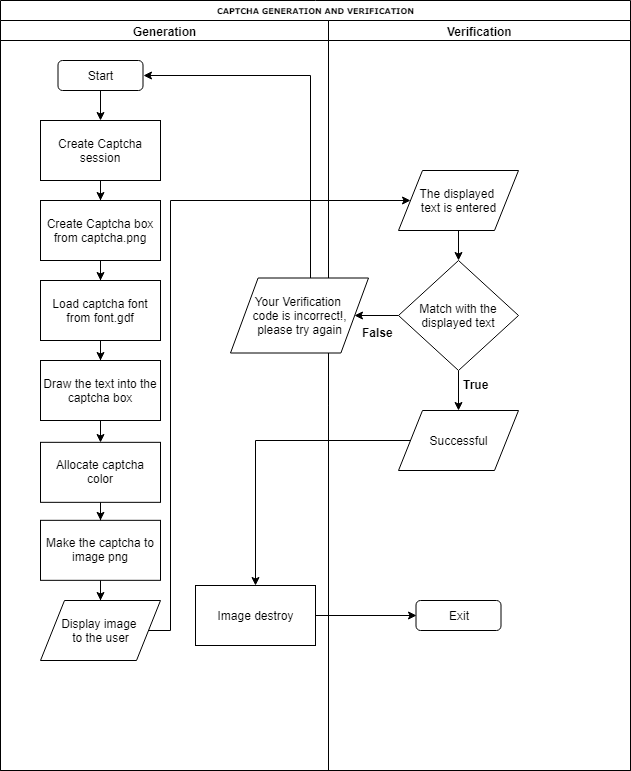

The diagram above was exported from draw.io. Its source (the exported page's mxGraphModel, read from the mxfile embedded in the PNG):
<mxGraphModel dx="1250" dy="533" grid="1" gridSize="10" guides="1" tooltips="1" connect="1" arrows="1" fold="1" page="1" pageScale="1" pageWidth="1100" pageHeight="850" background="#ffffff" math="0" shadow="0">
  <root>
    <mxCell id="0" />
    <mxCell id="1" parent="0" />
    <mxCell id="77e6c97f196da883-1" value="CAPTCHA GENERATION AND VERIFICATION" style="swimlane;html=1;childLayout=stackLayout;startSize=20;rounded=0;shadow=0;labelBackgroundColor=none;strokeColor=#000000;strokeWidth=1;fillColor=#ffffff;fontFamily=Verdana;fontSize=8;fontColor=#000000;align=center;" parent="1" vertex="1">
      <mxGeometry x="70" y="40" width="630" height="770" as="geometry">
        <mxRectangle x="70" y="40" width="70" height="20" as="alternateBounds" />
      </mxGeometry>
    </mxCell>
    <mxCell id="77e6c97f196da883-2" value="Generation" style="swimlane;html=1;startSize=20;" parent="77e6c97f196da883-1" vertex="1">
      <mxGeometry y="20" width="328" height="750" as="geometry" />
    </mxCell>
    <mxCell id="45LnsTCUZdS_9p-w3BTG-14" style="edgeStyle=orthogonalEdgeStyle;rounded=0;orthogonalLoop=1;jettySize=auto;html=1;" parent="77e6c97f196da883-2" source="45LnsTCUZdS_9p-w3BTG-1" target="45LnsTCUZdS_9p-w3BTG-7" edge="1">
      <mxGeometry relative="1" as="geometry" />
    </mxCell>
    <mxCell id="45LnsTCUZdS_9p-w3BTG-1" value="Start" style="rounded=1;whiteSpace=wrap;html=1;" parent="77e6c97f196da883-2" vertex="1">
      <mxGeometry x="57.5" y="40" width="85" height="30" as="geometry" />
    </mxCell>
    <mxCell id="45LnsTCUZdS_9p-w3BTG-15" style="edgeStyle=orthogonalEdgeStyle;rounded=0;orthogonalLoop=1;jettySize=auto;html=1;" parent="77e6c97f196da883-2" source="45LnsTCUZdS_9p-w3BTG-7" target="45LnsTCUZdS_9p-w3BTG-8" edge="1">
      <mxGeometry relative="1" as="geometry" />
    </mxCell>
    <mxCell id="45LnsTCUZdS_9p-w3BTG-7" value="Create Captcha session" style="rounded=0;whiteSpace=wrap;html=1;" parent="77e6c97f196da883-2" vertex="1">
      <mxGeometry x="40" y="100" width="120" height="60" as="geometry" />
    </mxCell>
    <mxCell id="45LnsTCUZdS_9p-w3BTG-16" style="edgeStyle=orthogonalEdgeStyle;rounded=0;orthogonalLoop=1;jettySize=auto;html=1;" parent="77e6c97f196da883-2" source="45LnsTCUZdS_9p-w3BTG-8" target="45LnsTCUZdS_9p-w3BTG-9" edge="1">
      <mxGeometry relative="1" as="geometry" />
    </mxCell>
    <mxCell id="45LnsTCUZdS_9p-w3BTG-8" value="Create Captcha box from captcha.png" style="rounded=0;whiteSpace=wrap;html=1;" parent="77e6c97f196da883-2" vertex="1">
      <mxGeometry x="40" y="180" width="120" height="60" as="geometry" />
    </mxCell>
    <mxCell id="45LnsTCUZdS_9p-w3BTG-17" style="edgeStyle=orthogonalEdgeStyle;rounded=0;orthogonalLoop=1;jettySize=auto;html=1;" parent="77e6c97f196da883-2" source="45LnsTCUZdS_9p-w3BTG-9" target="45LnsTCUZdS_9p-w3BTG-10" edge="1">
      <mxGeometry relative="1" as="geometry" />
    </mxCell>
    <mxCell id="45LnsTCUZdS_9p-w3BTG-9" value="Load captcha font from font.gdf" style="rounded=0;whiteSpace=wrap;html=1;" parent="77e6c97f196da883-2" vertex="1">
      <mxGeometry x="40" y="260" width="120" height="60" as="geometry" />
    </mxCell>
    <mxCell id="45LnsTCUZdS_9p-w3BTG-18" style="edgeStyle=orthogonalEdgeStyle;rounded=0;orthogonalLoop=1;jettySize=auto;html=1;entryX=0.5;entryY=0;entryDx=0;entryDy=0;" parent="77e6c97f196da883-2" source="45LnsTCUZdS_9p-w3BTG-10" target="45LnsTCUZdS_9p-w3BTG-11" edge="1">
      <mxGeometry relative="1" as="geometry" />
    </mxCell>
    <mxCell id="45LnsTCUZdS_9p-w3BTG-10" value="Draw the text into the captcha box" style="rounded=0;whiteSpace=wrap;html=1;" parent="77e6c97f196da883-2" vertex="1">
      <mxGeometry x="40" y="340" width="120" height="60" as="geometry" />
    </mxCell>
    <mxCell id="45LnsTCUZdS_9p-w3BTG-19" style="edgeStyle=orthogonalEdgeStyle;rounded=0;orthogonalLoop=1;jettySize=auto;html=1;" parent="77e6c97f196da883-2" source="45LnsTCUZdS_9p-w3BTG-11" target="45LnsTCUZdS_9p-w3BTG-13" edge="1">
      <mxGeometry relative="1" as="geometry" />
    </mxCell>
    <mxCell id="45LnsTCUZdS_9p-w3BTG-11" value="Allocate captcha color" style="rounded=0;whiteSpace=wrap;html=1;" parent="77e6c97f196da883-2" vertex="1">
      <mxGeometry x="40" y="421.83331298828125" width="120" height="60" as="geometry" />
    </mxCell>
    <mxCell id="45LnsTCUZdS_9p-w3BTG-12" value="Display image &lt;br&gt;to the user" style="shape=parallelogram;perimeter=parallelogramPerimeter;whiteSpace=wrap;html=1;" parent="77e6c97f196da883-2" vertex="1">
      <mxGeometry x="40" y="580" width="120" height="60" as="geometry" />
    </mxCell>
    <mxCell id="45LnsTCUZdS_9p-w3BTG-20" style="edgeStyle=orthogonalEdgeStyle;rounded=0;orthogonalLoop=1;jettySize=auto;html=1;" parent="77e6c97f196da883-2" source="45LnsTCUZdS_9p-w3BTG-13" target="45LnsTCUZdS_9p-w3BTG-12" edge="1">
      <mxGeometry relative="1" as="geometry" />
    </mxCell>
    <mxCell id="45LnsTCUZdS_9p-w3BTG-13" value="Make the captcha to image png" style="rounded=0;whiteSpace=wrap;html=1;" parent="77e6c97f196da883-2" vertex="1">
      <mxGeometry x="40" y="499.83331298828125" width="120" height="60" as="geometry" />
    </mxCell>
    <mxCell id="45LnsTCUZdS_9p-w3BTG-32" value="Image destroy" style="rounded=0;whiteSpace=wrap;html=1;" parent="77e6c97f196da883-2" vertex="1">
      <mxGeometry x="195" y="565" width="120" height="60" as="geometry" />
    </mxCell>
    <mxCell id="77e6c97f196da883-3" value="Verification" style="swimlane;html=1;startSize=20;" parent="77e6c97f196da883-1" vertex="1">
      <mxGeometry x="328" y="20" width="302" height="750" as="geometry">
        <mxRectangle x="160" y="20" width="90" height="730" as="alternateBounds" />
      </mxGeometry>
    </mxCell>
    <mxCell id="45LnsTCUZdS_9p-w3BTG-24" style="edgeStyle=orthogonalEdgeStyle;rounded=0;orthogonalLoop=1;jettySize=auto;html=1;entryX=0.5;entryY=0;entryDx=0;entryDy=0;" parent="77e6c97f196da883-3" source="45LnsTCUZdS_9p-w3BTG-3" target="45LnsTCUZdS_9p-w3BTG-4" edge="1">
      <mxGeometry relative="1" as="geometry" />
    </mxCell>
    <mxCell id="45LnsTCUZdS_9p-w3BTG-3" value="The displayed &lt;br&gt;text is entered" style="shape=parallelogram;perimeter=parallelogramPerimeter;whiteSpace=wrap;html=1;" parent="77e6c97f196da883-3" vertex="1">
      <mxGeometry x="70" y="150" width="120" height="60" as="geometry" />
    </mxCell>
    <mxCell id="45LnsTCUZdS_9p-w3BTG-25" style="edgeStyle=orthogonalEdgeStyle;rounded=0;orthogonalLoop=1;jettySize=auto;html=1;entryX=0.5;entryY=0;entryDx=0;entryDy=0;" parent="77e6c97f196da883-3" source="45LnsTCUZdS_9p-w3BTG-4" target="45LnsTCUZdS_9p-w3BTG-5" edge="1">
      <mxGeometry relative="1" as="geometry" />
    </mxCell>
    <mxCell id="45LnsTCUZdS_9p-w3BTG-4" value="Match with the displayed text" style="rhombus;whiteSpace=wrap;html=1;" parent="77e6c97f196da883-3" vertex="1">
      <mxGeometry x="70" y="240" width="120" height="110" as="geometry" />
    </mxCell>
    <mxCell id="45LnsTCUZdS_9p-w3BTG-5" value="Successful" style="shape=parallelogram;perimeter=parallelogramPerimeter;whiteSpace=wrap;html=1;" parent="77e6c97f196da883-3" vertex="1">
      <mxGeometry x="70" y="390" width="120" height="60" as="geometry" />
    </mxCell>
    <mxCell id="45LnsTCUZdS_9p-w3BTG-6" value="Exit" style="rounded=1;whiteSpace=wrap;html=1;" parent="77e6c97f196da883-3" vertex="1">
      <mxGeometry x="87.5" y="580" width="85" height="30" as="geometry" />
    </mxCell>
    <mxCell id="45LnsTCUZdS_9p-w3BTG-30" value="&lt;b&gt;False&lt;/b&gt;" style="text;html=1;resizable=0;points=[];autosize=1;align=left;verticalAlign=top;spacingTop=-4;" parent="77e6c97f196da883-3" vertex="1">
      <mxGeometry x="32" y="302.5" width="50" height="20" as="geometry" />
    </mxCell>
    <mxCell id="45LnsTCUZdS_9p-w3BTG-29" value="&lt;b&gt;True&lt;/b&gt;" style="text;html=1;resizable=0;points=[];autosize=1;align=left;verticalAlign=top;spacingTop=-4;" parent="77e6c97f196da883-3" vertex="1">
      <mxGeometry x="132.5" y="355" width="40" height="20" as="geometry" />
    </mxCell>
    <mxCell id="45LnsTCUZdS_9p-w3BTG-21" style="edgeStyle=orthogonalEdgeStyle;rounded=0;orthogonalLoop=1;jettySize=auto;html=1;entryX=0;entryY=0.5;entryDx=0;entryDy=0;" parent="77e6c97f196da883-1" source="45LnsTCUZdS_9p-w3BTG-12" target="45LnsTCUZdS_9p-w3BTG-3" edge="1">
      <mxGeometry relative="1" as="geometry">
        <Array as="points">
          <mxPoint x="170" y="630" />
          <mxPoint x="170" y="200" />
        </Array>
      </mxGeometry>
    </mxCell>
    <mxCell id="45LnsTCUZdS_9p-w3BTG-33" style="edgeStyle=orthogonalEdgeStyle;rounded=0;orthogonalLoop=1;jettySize=auto;html=1;entryX=0.5;entryY=0;entryDx=0;entryDy=0;" parent="77e6c97f196da883-1" source="45LnsTCUZdS_9p-w3BTG-5" target="45LnsTCUZdS_9p-w3BTG-32" edge="1">
      <mxGeometry relative="1" as="geometry" />
    </mxCell>
    <mxCell id="45LnsTCUZdS_9p-w3BTG-34" style="edgeStyle=orthogonalEdgeStyle;rounded=0;orthogonalLoop=1;jettySize=auto;html=1;entryX=0;entryY=0.5;entryDx=0;entryDy=0;" parent="77e6c97f196da883-1" source="45LnsTCUZdS_9p-w3BTG-32" target="45LnsTCUZdS_9p-w3BTG-6" edge="1">
      <mxGeometry relative="1" as="geometry" />
    </mxCell>
    <mxCell id="45LnsTCUZdS_9p-w3BTG-31" style="edgeStyle=orthogonalEdgeStyle;rounded=0;orthogonalLoop=1;jettySize=auto;html=1;entryX=1;entryY=0.5;entryDx=0;entryDy=0;" parent="1" source="45LnsTCUZdS_9p-w3BTG-27" target="45LnsTCUZdS_9p-w3BTG-1" edge="1">
      <mxGeometry relative="1" as="geometry">
        <Array as="points">
          <mxPoint x="380" y="115" />
        </Array>
      </mxGeometry>
    </mxCell>
    <mxCell id="45LnsTCUZdS_9p-w3BTG-27" value="Your Verification &lt;br&gt;code is incorrect!,&lt;br&gt;please try again" style="shape=parallelogram;perimeter=parallelogramPerimeter;whiteSpace=wrap;html=1;" parent="1" vertex="1">
      <mxGeometry x="300" y="317.5" width="138" height="75" as="geometry" />
    </mxCell>
    <mxCell id="45LnsTCUZdS_9p-w3BTG-28" style="edgeStyle=orthogonalEdgeStyle;rounded=0;orthogonalLoop=1;jettySize=auto;html=1;entryX=1;entryY=0.5;entryDx=0;entryDy=0;" parent="1" source="45LnsTCUZdS_9p-w3BTG-4" target="45LnsTCUZdS_9p-w3BTG-27" edge="1">
      <mxGeometry relative="1" as="geometry" />
    </mxCell>
  </root>
</mxGraphModel>